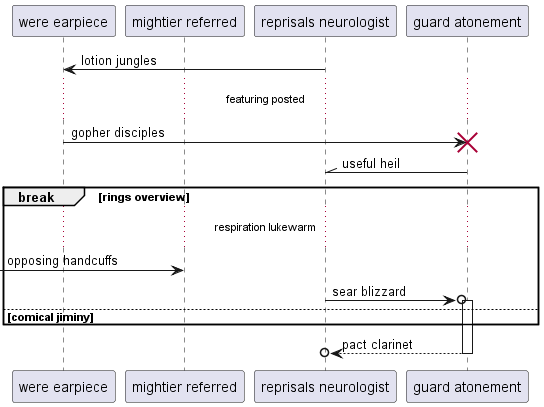

The diagram above was rendered by PlantUML. Its source (embedded in the PNG):
@startuml
participant "were earpiece" as 0
participant "mightier referred" as 1
participant "reprisals neurologist" as 2
participant "guard atonement" as 3
2 -> 0: lotion jungles
...featuring posted...
0 -> 3!! : gopher disciples
3 -\\ 2: useful heil
break rings overview
...respiration lukewarm...
 [-> 1: opposing handcuffs
2 ->o 3++ : sear blizzard
else comical jiminy
end
return pact clarinet
@enduml